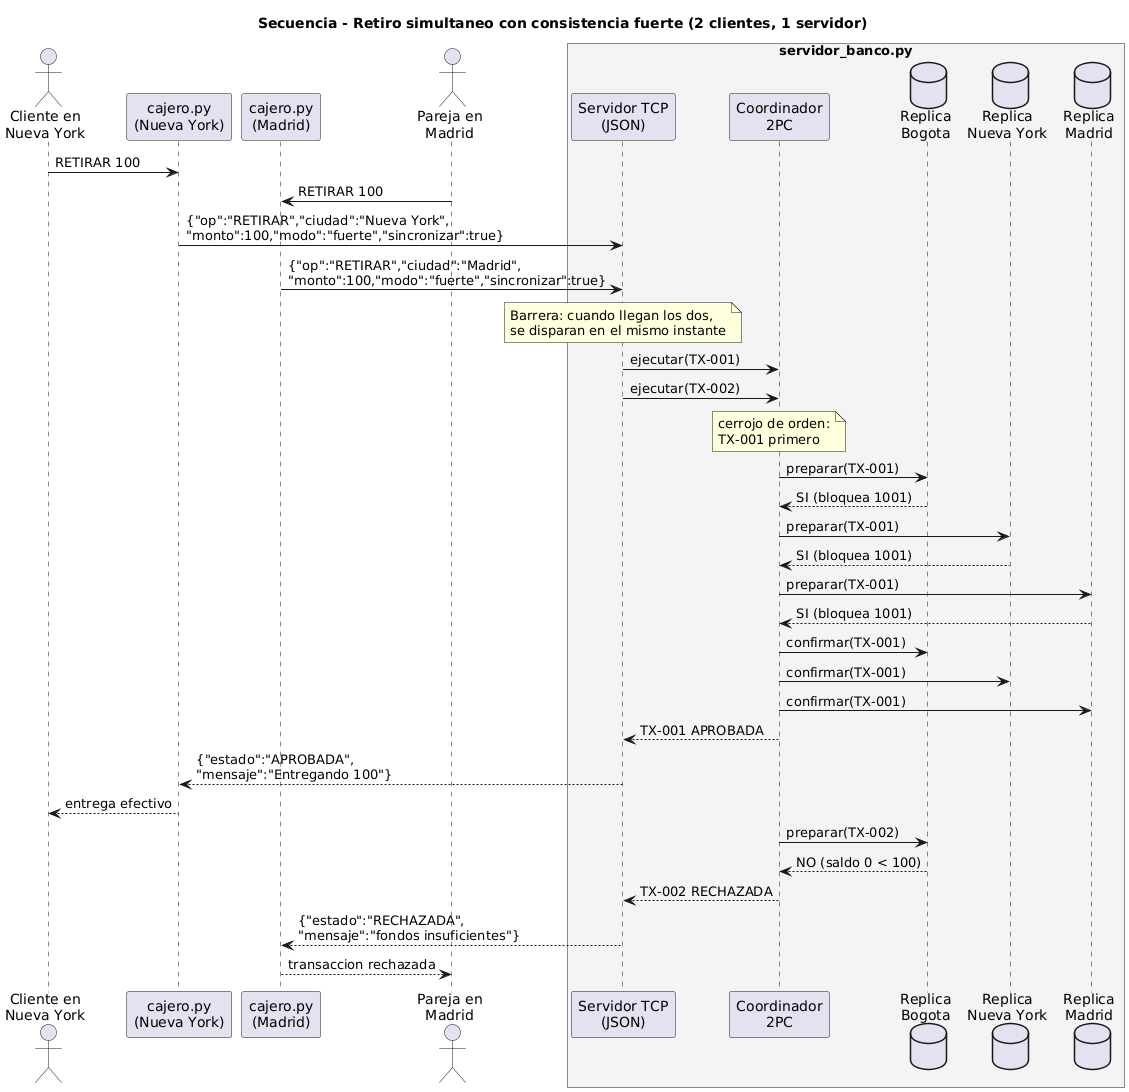

The diagram above was rendered by PlantUML. Its source (embedded in the PNG):
@startuml secuencia
skinparam shadowing false
skinparam defaultFontName Times New Roman
title Secuencia - Retiro simultaneo con consistencia fuerte (2 clientes, 1 servidor)

actor "Cliente en\nNueva York" as U1
participant "cajero.py\n(Nueva York)" as C1
participant "cajero.py\n(Madrid)" as C2
actor "Pareja en\nMadrid" as U2
box "servidor_banco.py" #F4F4F4
participant "Servidor TCP\n(JSON)" as S
participant "Coordinador\n2PC" as CO
database "Replica\nBogota" as RB
database "Replica\nNueva York" as RNY
database "Replica\nMadrid" as RM
end box

U1 -> C1 : RETIRAR 100
U2 -> C2 : RETIRAR 100
C1 -> S : {"op":"RETIRAR","ciudad":"Nueva York",\n"monto":100,"modo":"fuerte","sincronizar":true}
C2 -> S : {"op":"RETIRAR","ciudad":"Madrid",\n"monto":100,"modo":"fuerte","sincronizar":true}
note over S : Barrera: cuando llegan los dos,\nse disparan en el mismo instante
S -> CO : ejecutar(TX-001)
S -> CO : ejecutar(TX-002)
note over CO : cerrojo de orden:\nTX-001 primero
CO -> RB : preparar(TX-001)
RB --> CO : SI (bloquea 1001)
CO -> RNY : preparar(TX-001)
RNY --> CO : SI (bloquea 1001)
CO -> RM : preparar(TX-001)
RM --> CO : SI (bloquea 1001)
CO -> RB : confirmar(TX-001)
CO -> RNY : confirmar(TX-001)
CO -> RM : confirmar(TX-001)
CO --> S : TX-001 APROBADA
S --> C1 : {"estado":"APROBADA",\n"mensaje":"Entregando 100"}
C1 --> U1 : entrega efectivo
CO -> RB : preparar(TX-002)
RB --> CO : NO (saldo 0 < 100)
CO --> S : TX-002 RECHAZADA
S --> C2 : {"estado":"RECHAZADA",\n"mensaje":"fondos insuficientes"}
C2 --> U2 : transaccion rechazada
@enduml